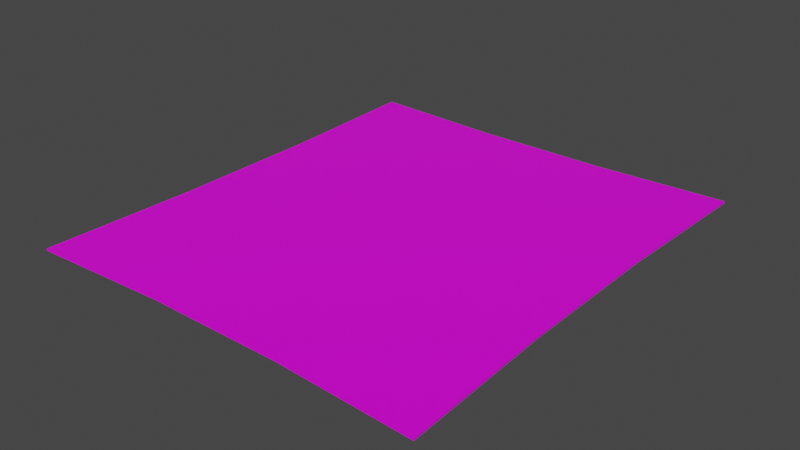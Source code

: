 # Source: prop-rug.blend  (saved by Blender 2.93.21; exported with 4.5.12 LTS)
import bpy
from mathutils import Matrix  # noqa: F401  (used for matrix-valued properties, if any)

bpy.ops.wm.read_factory_settings(use_empty=True)
scene = bpy.context.scene
scene.name = 'Scene'

# ---- collections
col_collection = bpy.data.collections.new('Collection'); scene.collection.children.link(col_collection)

# ---- images (referenced by path relative to the original .blend; pixels are not part of the script)
import os
ASSET_DIR = os.environ.get("B2B_ASSET_DIR", "")  # directory of the original .blend (textures are referenced by path, not embedded)
HERE = os.path.dirname(os.path.abspath(__file__))  # packed textures are extracted next to this script under _unpacked/

def load_image(name, relpath, width, height, colorspace="sRGB"):
    """Load a texture the original file referenced (path relative to the .blend, or extracted next to this script)."""
    p = next((c for c in (os.path.join(HERE, relpath), os.path.join(ASSET_DIR, relpath)) if relpath and os.path.exists(c)), "")
    if p:
        img = bpy.data.images.load(p, check_existing=True)
        img.name = name
    else:  # same state as the original file: an image datablock whose file is absent (Cycles renders it pink)
        img = bpy.data.images.new(name, width, height)
        img.source = "FILE"
        img.filepath = "//" + (relpath or name)
    img.colorspace_settings.name = colorspace
    return img
img_rug_png = load_image('rug.png', 'rug.png', 1024, 1024, 'sRGB')

# ---- materials (node trees are filled in below, after node groups)
mat_rug = bpy.data.materials.new('Rug')
mat_rug.alpha_threshold = 0.0
mat_rug.line_color = (0.0, 0.0, 0.0, 1.0)

# ---- material node trees
mat_rug.use_nodes = True; mat_rug.node_tree.nodes.clear()
_N = mat_rug.node_tree.nodes; _L = mat_rug.node_tree.links
n0 = _N.new('ShaderNodeOutputMaterial'); n0.name = 'Material Output'; n0.location = (300, 300)
n1 = _N.new('ShaderNodeBsdfPrincipled'); n1.name = 'Principled BSDF'; n1.location = (10, 300)
n1.distribution = 'GGX'
n1.subsurface_method = 'BURLEY'
n1.inputs[2].default_value = 0.4
n1.inputs[3].default_value = 1.45
n1.inputs[27].default_value = (0.0, 0.0, 0.0, 1.0)
n1.inputs[28].default_value = 1.0
n2 = _N.new('ShaderNodeTexImage'); n2.name = 'Image Texture'; n2.location = (-280, 280)
n2.image = img_rug_png
_L.new(n1.outputs[0], n0.inputs[0])
_L.new(n2.outputs[0], n1.inputs[0])
n0.is_active_output = True

# ---- world
world_world = bpy.data.worlds.new('World'); scene.world = world_world
world_world.use_nodes = True; world_world.node_tree.nodes.clear()
_N = world_world.node_tree.nodes; _L = world_world.node_tree.links
n0 = _N.new('ShaderNodeOutputWorld'); n0.name = 'World Output'; n0.location = (300, 300)
n1 = _N.new('ShaderNodeBackground'); n1.name = 'Background'; n1.location = (10, 300)
n1.inputs[0].default_value = (0.05088, 0.05088, 0.05088, 1.0)
_L.new(n1.outputs[0], n0.inputs[0])
n0.is_active_output = True
world_world.color = (0.05088, 0.05088, 0.05088)
world_world.use_sun_shadow = False
world_world.sun_shadow_jitter_overblur = 0.0

# ---- meshes
me_prop_rug = bpy.data.meshes.new('prop-rug')
me_prop_rug.from_pydata([(-1.0, 0.005, 1.13), (1.0, 0.005, 1.13), (-1.0, 0.005, -1.13), (1.0, 0.005, -1.13), (-0.3333, 0.005, 1.097), (0.3333, 0.005, 1.097), (0.3333, 0.005, -1.097), (-0.3333, 0.005, -1.097), (-0.9716, 0.005, -0.3767), (-0.9716, 0.005, 0.3767), (0.9716, 0.005, 0.3767), (0.9716, 0.005, -0.3767), (-0.3239, 0.005, 0.3658), (-0.3239, 0.005, -0.3658), (0.3239, 0.005, 0.3658), (0.3239, 0.005, -0.3658), (-1.0, -0.005, 1.13), (1.0, -0.005, 1.13), (-1.0, -0.005, -1.13), (1.0, -0.005, -1.13), (-0.3333, -0.005, 1.097), (0.3333, -0.005, 1.097), (0.3333, -0.005, -1.097), (-0.3333, -0.005, -1.097), (-0.9716, -0.005, -0.3767), (-0.9716, -0.005, 0.3767), (0.9716, -0.005, 0.3767), (0.9716, -0.005, -0.3767), (-0.3239, -0.005, 0.3658), (-0.3239, -0.005, -0.3658), (0.3239, -0.005, 0.3658), (0.3239, -0.005, -0.3658)], [], [(15, 11, 3, 6), (8, 13, 7, 2), (13, 15, 6, 7), (4, 5, 14, 12), (12, 14, 15, 13), (0, 4, 12, 9), (9, 12, 13, 8), (5, 1, 10, 14), (14, 10, 11, 15), (31, 22, 19, 27), (24, 18, 23, 29), (29, 23, 22, 31), (20, 28, 30, 21), (28, 29, 31, 30), (16, 25, 28, 20), (25, 24, 29, 28), (21, 30, 26, 17), (30, 31, 27, 26), (4, 20, 21, 5), (1, 17, 26, 10), (11, 27, 19, 3), (3, 19, 22, 6), (10, 26, 27, 11), (7, 23, 18, 2), (2, 18, 24, 8), (9, 25, 16, 0), (6, 22, 23, 7), (0, 16, 20, 4), (8, 24, 25, 9), (5, 21, 17, 1)])
_uv = me_prop_rug.uv_layers.new(name='UVMap')
_uv.uv.foreach_set('vector', [0.6124, 0.6274, 0.8372, 0.6274, 0.8363, 0.8823, 0.6121, 0.878, 0.1628, 0.6274, 0.3876, 0.6274, 0.3879, 0.878, 0.1637, 0.8823, 0.3876, 0.6274, 0.6124, 0.6274, 0.6121, 0.878, 0.3879, 0.878, 0.3876, 0.1232, 0.6124, 0.1232, 0.6124, 0.3726, 0.3876, 0.3726, 0.3876, 0.3726, 0.6124, 0.3726, 0.6124, 0.6274, 0.3876, 0.6274, 0.1628, 0.1177, 0.3876, 0.1232, 0.3876, 0.3726, 0.1628, 0.3726, 0.1628, 0.3726, 0.3876, 0.3726, 0.3876, 0.6274, 0.1628, 0.6274, 0.6124, 0.1232, 0.8372, 0.1177, 0.8372, 0.3726, 0.6124, 0.3726, 0.6124, 0.3726, 0.8372, 0.3726, 0.8372, 0.6274, 0.6124, 0.6274, 0.6124, 0.6274, 0.6121, 0.878, 0.8363, 0.8823, 0.8372, 0.6274, 0.1628, 0.6274, 0.1637, 0.8823, 0.3879, 0.878, 0.3876, 0.6274, 0.3876, 0.6274, 0.3879, 0.878, 0.6121, 0.878, 0.6124, 0.6274, 0.3876, 0.1232, 0.3876, 0.3726, 0.6124, 0.3726, 0.6124, 0.1232, 0.3876, 0.3726, 0.3876, 0.6274, 0.6124, 0.6274, 0.6124, 0.3726, 0.1628, 0.1177, 0.1628, 0.3726, 0.3876, 0.3726, 0.3876, 0.1232, 0.1628, 0.3726, 0.1628, 0.6274, 0.3876, 0.6274, 0.3876, 0.3726, 0.6124, 0.1232, 0.6124, 0.3726, 0.8372, 0.3726, 0.8372, 0.1177, 0.6124, 0.3726, 0.6124, 0.6274, 0.8372, 0.6274, 0.8372, 0.3726, 0.3876, 0.1232, 0.3876, 0.1232, 0.6124, 0.1232, 0.6124, 0.1232, 0.8372, 0.1177, 0.8372, 0.1177, 0.8372, 0.3726, 0.8372, 0.3726, 0.8372, 0.6274, 0.8372, 0.6274, 0.8363, 0.8823, 0.8363, 0.8823, 0.8363, 0.8823, 0.8363, 0.8823, 0.6121, 0.878, 0.6121, 0.878, 0.8372, 0.3726, 0.8372, 0.3726, 0.8372, 0.6274, 0.8372, 0.6274, 0.3879, 0.878, 0.3879, 0.878, 0.1637, 0.8823, 0.1637, 0.8823, 0.1637, 0.8823, 0.1637, 0.8823, 0.1628, 0.6274, 0.1628, 0.6274, 0.1628, 0.3726, 0.1628, 0.3726, 0.1628, 0.1177, 0.1628, 0.1177, 0.6121, 0.878, 0.6121, 0.878, 0.3879, 0.878, 0.3879, 0.878, 0.1628, 0.1177, 0.1628, 0.1177, 0.3876, 0.1232, 0.3876, 0.1232, 0.1628, 0.6274, 0.1628, 0.6274, 0.1628, 0.3726, 0.1628, 0.3726, 0.6124, 0.1232, 0.6124, 0.1232, 0.8372, 0.1177, 0.8372, 0.1177])
me_prop_rug.materials.append(mat_rug)
me_prop_rug.use_remesh_fix_poles = True
me_prop_rug.use_remesh_preserve_attributes = False
me_prop_rug.update()

# ---- objects
ob_prop_rug = bpy.data.objects.new('prop-rug', me_prop_rug)

# ---- transforms, parenting, visibility, modifiers, constraints
ob_prop_rug.location = (0.0, 0.0, 0.0)
ob_prop_rug.rotation_euler = (1.571, -0.0, 0.0)

# ---- collection membership
col_collection.objects.link(ob_prop_rug)

# ---- scene / render settings (as saved in the file)
scene.frame_start = 0; scene.frame_end = 250; scene.frame_set(1)
scene.render.engine = 'CYCLES'
scene.render.fps = 30
scene.cycles.use_denoising = False
scene.cycles.samples = 128
scene.cycles.sampling_pattern = 'TABULATED_SOBOL'
scene.cycles.use_adaptive_sampling = False
scene.cycles.use_light_tree = False
scene.view_settings.view_transform = 'Filmic'
bpy.context.view_layer.update()

# ---- added for rendering (the .blend has no active camera and no usable light): camera, sun
cam_auto = bpy.data.cameras.new('AutoCamera')
cam_auto.lens = 50.0
cam_auto.sensor_width = 36.0
cam_auto.clip_end = 1000.0
ob_auto_camera = bpy.data.objects.new('AutoCamera', cam_auto)
scene.collection.objects.link(ob_auto_camera)
ob_auto_camera.location = (2.79223, -3.35068, 2.23379)
ob_auto_camera.rotation_euler = (1.09748, -7.21219e-08, 0.694738)
scene.camera = ob_auto_camera
light_auto_sun = bpy.data.lights.new('AutoSun', 'SUN')
light_auto_sun.energy = 3.0
light_auto_sun.angle = 0.0523599
ob_auto_sun = bpy.data.objects.new('AutoSun', light_auto_sun)
scene.collection.objects.link(ob_auto_sun)
ob_auto_sun.rotation_euler = (0.872665, 0.174533, 0.523599)
bpy.context.view_layer.update()
